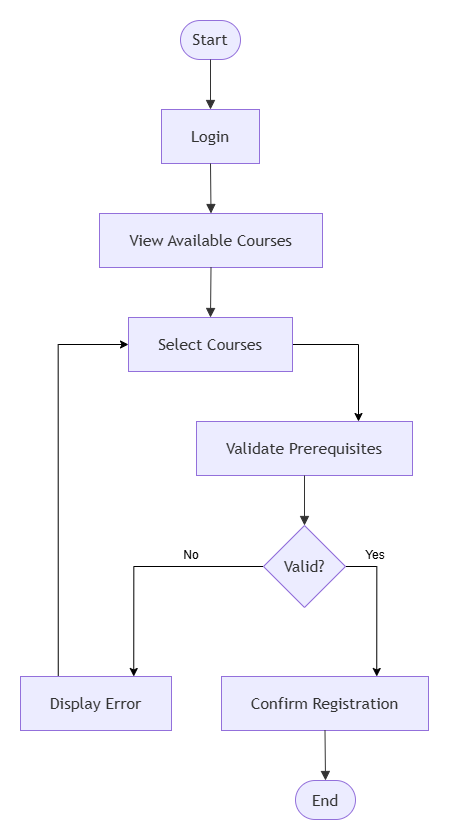

The diagram above was exported from draw.io. Its source (the exported page's mxGraphModel, read from the mxfile embedded in the PNG):
<mxGraphModel dx="1310" dy="686" grid="1" gridSize="10" guides="1" tooltips="1" connect="1" arrows="1" fold="1" page="1" pageScale="1" pageWidth="850" pageHeight="1100" math="0" shadow="0">
  <root>
    <mxCell id="0" />
    <mxCell id="1" parent="0" />
    <UserObject label="" mermaidData="{&#10;  &quot;data&quot;: &quot;flowchart TD\n\nA([Start])\nB[Login]\nC[View Available Courses]\nD[Select Courses]\nE[Validate Prerequisites]\nF{Valid?}\nG[Display Error]\nH[Confirm Registration]\nI([End])\n\nA --&gt; B\nB --&gt; C\nC --&gt; D\nD --&gt; E\nE --&gt; F\n\nF --&gt;|No| G\nG --&gt; D\n\nF --&gt;|Yes| H\nH --&gt; I&quot;,&#10;  &quot;config&quot;: null&#10;}" id="CFqL9_9ZLAaIP-OAZlWi-113">
      <mxCell connectable="0" parent="1" style="group;transparentBounds=1;editIcon=1;lockedGroup=0;groupPadding=20;" vertex="1">
        <mxGeometry height="630" width="445" as="geometry" />
      </mxCell>
    </UserObject>
    <UserObject label="Start" mermaidId="n:A" mermaidBaseStyle="html=1;rounded=1;whiteSpace=wrap;arcSize=50;strokeWidth=1;fillColor=light-dark(#ECECFF,#1f2020);strokeColor=light-dark(#9370DB,#cccccc);fontColor=light-dark(#333333,#cccccc);fontFamily=Trebuchet MS,Verdana,Arial,sans-serif;fontSize=16;" mermaidBaseValue="Start" id="CFqL9_9ZLAaIP-OAZlWi-114">
      <mxCell parent="CFqL9_9ZLAaIP-OAZlWi-113" style="html=1;rounded=1;whiteSpace=wrap;arcSize=50;strokeWidth=1;fillColor=light-dark(#ECECFF,#1f2020);strokeColor=light-dark(#9370DB,#cccccc);fontColor=light-dark(#333333,#cccccc);fontFamily=Trebuchet MS,Verdana,Arial,sans-serif;fontSize=16;" vertex="1">
        <mxGeometry height="39" width="60" x="200" y="60" as="geometry" />
      </mxCell>
    </UserObject>
    <UserObject label="Login" mermaidId="n:B" mermaidBaseStyle="html=1;whiteSpace=wrap;strokeWidth=1;fillColor=light-dark(#ECECFF,#1f2020);strokeColor=light-dark(#9370DB,#cccccc);fontColor=light-dark(#333333,#cccccc);fontFamily=Trebuchet MS,Verdana,Arial,sans-serif;fontSize=16;" mermaidBaseValue="Login" id="CFqL9_9ZLAaIP-OAZlWi-115">
      <mxCell parent="CFqL9_9ZLAaIP-OAZlWi-113" style="html=1;whiteSpace=wrap;strokeWidth=1;fillColor=light-dark(#ECECFF,#1f2020);strokeColor=light-dark(#9370DB,#cccccc);fontColor=light-dark(#333333,#cccccc);fontFamily=Trebuchet MS,Verdana,Arial,sans-serif;fontSize=16;" vertex="1">
        <mxGeometry height="54" width="98" x="181" y="149" as="geometry" />
      </mxCell>
    </UserObject>
    <UserObject label="View Available Courses" mermaidId="n:C" mermaidBaseStyle="html=1;whiteSpace=wrap;strokeWidth=1;fillColor=light-dark(#ECECFF,#1f2020);strokeColor=light-dark(#9370DB,#cccccc);fontColor=light-dark(#333333,#cccccc);fontFamily=Trebuchet MS,Verdana,Arial,sans-serif;fontSize=16;" mermaidBaseValue="View Available Courses" id="CFqL9_9ZLAaIP-OAZlWi-116">
      <mxCell parent="CFqL9_9ZLAaIP-OAZlWi-113" style="html=1;whiteSpace=wrap;strokeWidth=1;fillColor=light-dark(#ECECFF,#1f2020);strokeColor=light-dark(#9370DB,#cccccc);fontColor=light-dark(#333333,#cccccc);fontFamily=Trebuchet MS,Verdana,Arial,sans-serif;fontSize=16;" vertex="1">
        <mxGeometry height="54" width="223" x="119" y="253" as="geometry" />
      </mxCell>
    </UserObject>
    <mxCell id="CFqL9_9ZLAaIP-OAZlWi-132" edge="1" parent="CFqL9_9ZLAaIP-OAZlWi-113" source="CFqL9_9ZLAaIP-OAZlWi-117" style="edgeStyle=orthogonalEdgeStyle;rounded=0;orthogonalLoop=1;jettySize=auto;html=1;exitX=1;exitY=0.5;exitDx=0;exitDy=0;entryX=0.75;entryY=0;entryDx=0;entryDy=0;" target="CFqL9_9ZLAaIP-OAZlWi-118">
      <mxGeometry relative="1" as="geometry" />
    </mxCell>
    <UserObject label="Select Courses" mermaidId="n:D" mermaidBaseStyle="html=1;whiteSpace=wrap;strokeWidth=1;fillColor=light-dark(#ECECFF,#1f2020);strokeColor=light-dark(#9370DB,#cccccc);fontColor=light-dark(#333333,#cccccc);fontFamily=Trebuchet MS,Verdana,Arial,sans-serif;fontSize=16;" mermaidBaseValue="Select Courses" id="CFqL9_9ZLAaIP-OAZlWi-117">
      <mxCell parent="CFqL9_9ZLAaIP-OAZlWi-113" style="html=1;whiteSpace=wrap;strokeWidth=1;fillColor=light-dark(#ECECFF,#1f2020);strokeColor=light-dark(#9370DB,#cccccc);fontColor=light-dark(#333333,#cccccc);fontFamily=Trebuchet MS,Verdana,Arial,sans-serif;fontSize=16;" vertex="1">
        <mxGeometry height="54" width="164" x="148" y="357" as="geometry" />
      </mxCell>
    </UserObject>
    <UserObject label="Validate Prerequisites" mermaidId="n:E" mermaidBaseStyle="html=1;whiteSpace=wrap;strokeWidth=1;fillColor=light-dark(#ECECFF,#1f2020);strokeColor=light-dark(#9370DB,#cccccc);fontColor=light-dark(#333333,#cccccc);fontFamily=Trebuchet MS,Verdana,Arial,sans-serif;fontSize=16;" mermaidBaseValue="Validate Prerequisites" id="CFqL9_9ZLAaIP-OAZlWi-118">
      <mxCell parent="CFqL9_9ZLAaIP-OAZlWi-113" style="html=1;whiteSpace=wrap;strokeWidth=1;fillColor=light-dark(#ECECFF,#1f2020);strokeColor=light-dark(#9370DB,#cccccc);fontColor=light-dark(#333333,#cccccc);fontFamily=Trebuchet MS,Verdana,Arial,sans-serif;fontSize=16;" vertex="1">
        <mxGeometry height="54" width="216" x="216" y="461" as="geometry" />
      </mxCell>
    </UserObject>
    <mxCell id="CFqL9_9ZLAaIP-OAZlWi-134" edge="1" parent="CFqL9_9ZLAaIP-OAZlWi-113" source="CFqL9_9ZLAaIP-OAZlWi-119" style="edgeStyle=orthogonalEdgeStyle;rounded=0;orthogonalLoop=1;jettySize=auto;html=1;exitX=0;exitY=0.5;exitDx=0;exitDy=0;entryX=0.75;entryY=0;entryDx=0;entryDy=0;" target="CFqL9_9ZLAaIP-OAZlWi-120">
      <mxGeometry relative="1" as="geometry" />
    </mxCell>
    <mxCell id="CFqL9_9ZLAaIP-OAZlWi-136" edge="1" parent="CFqL9_9ZLAaIP-OAZlWi-113" source="CFqL9_9ZLAaIP-OAZlWi-119" style="edgeStyle=orthogonalEdgeStyle;rounded=0;orthogonalLoop=1;jettySize=auto;html=1;exitX=1;exitY=0.5;exitDx=0;exitDy=0;entryX=0.75;entryY=0;entryDx=0;entryDy=0;" target="CFqL9_9ZLAaIP-OAZlWi-121">
      <mxGeometry relative="1" as="geometry" />
    </mxCell>
    <UserObject label="Valid?" mermaidId="n:F" mermaidBaseStyle="rhombus;html=1;strokeWidth=1;whiteSpace=wrap;fillColor=light-dark(#ECECFF,#1f2020);strokeColor=light-dark(#9370DB,#cccccc);fontColor=light-dark(#333333,#cccccc);fontFamily=Trebuchet MS,Verdana,Arial,sans-serif;fontSize=16;" mermaidBaseValue="Valid?" id="CFqL9_9ZLAaIP-OAZlWi-119">
      <mxCell parent="CFqL9_9ZLAaIP-OAZlWi-113" style="rhombus;html=1;strokeWidth=1;whiteSpace=wrap;fillColor=light-dark(#ECECFF,#1f2020);strokeColor=light-dark(#9370DB,#cccccc);fontColor=light-dark(#333333,#cccccc);fontFamily=Trebuchet MS,Verdana,Arial,sans-serif;fontSize=16;" vertex="1">
        <mxGeometry height="82" width="82" x="283" y="565" as="geometry" />
      </mxCell>
    </UserObject>
    <mxCell id="CFqL9_9ZLAaIP-OAZlWi-133" edge="1" parent="CFqL9_9ZLAaIP-OAZlWi-113" source="CFqL9_9ZLAaIP-OAZlWi-120" style="edgeStyle=orthogonalEdgeStyle;rounded=0;orthogonalLoop=1;jettySize=auto;html=1;exitX=0.25;exitY=0;exitDx=0;exitDy=0;entryX=0;entryY=0.5;entryDx=0;entryDy=0;" target="CFqL9_9ZLAaIP-OAZlWi-117">
      <mxGeometry relative="1" as="geometry" />
    </mxCell>
    <UserObject label="Display Error" mermaidId="n:G" mermaidBaseStyle="html=1;whiteSpace=wrap;strokeWidth=1;fillColor=light-dark(#ECECFF,#1f2020);strokeColor=light-dark(#9370DB,#cccccc);fontColor=light-dark(#333333,#cccccc);fontFamily=Trebuchet MS,Verdana,Arial,sans-serif;fontSize=16;" mermaidBaseValue="Display Error" id="CFqL9_9ZLAaIP-OAZlWi-120">
      <mxCell parent="CFqL9_9ZLAaIP-OAZlWi-113" style="html=1;whiteSpace=wrap;strokeWidth=1;fillColor=light-dark(#ECECFF,#1f2020);strokeColor=light-dark(#9370DB,#cccccc);fontColor=light-dark(#333333,#cccccc);fontFamily=Trebuchet MS,Verdana,Arial,sans-serif;fontSize=16;" vertex="1">
        <mxGeometry height="54" width="151" x="40" y="716" as="geometry" />
      </mxCell>
    </UserObject>
    <UserObject label="Confirm Registration" mermaidId="n:H" mermaidBaseStyle="html=1;whiteSpace=wrap;strokeWidth=1;fillColor=light-dark(#ECECFF,#1f2020);strokeColor=light-dark(#9370DB,#cccccc);fontColor=light-dark(#333333,#cccccc);fontFamily=Trebuchet MS,Verdana,Arial,sans-serif;fontSize=16;" mermaidBaseValue="Confirm Registration" id="CFqL9_9ZLAaIP-OAZlWi-121">
      <mxCell parent="CFqL9_9ZLAaIP-OAZlWi-113" style="html=1;whiteSpace=wrap;strokeWidth=1;fillColor=light-dark(#ECECFF,#1f2020);strokeColor=light-dark(#9370DB,#cccccc);fontColor=light-dark(#333333,#cccccc);fontFamily=Trebuchet MS,Verdana,Arial,sans-serif;fontSize=16;" vertex="1">
        <mxGeometry height="54" width="207" x="241" y="716" as="geometry" />
      </mxCell>
    </UserObject>
    <UserObject label="End" mermaidId="n:I" mermaidBaseStyle="html=1;rounded=1;whiteSpace=wrap;arcSize=50;strokeWidth=1;fillColor=light-dark(#ECECFF,#1f2020);strokeColor=light-dark(#9370DB,#cccccc);fontColor=light-dark(#333333,#cccccc);fontFamily=Trebuchet MS,Verdana,Arial,sans-serif;fontSize=16;" mermaidBaseValue="End" id="CFqL9_9ZLAaIP-OAZlWi-122">
      <mxCell parent="CFqL9_9ZLAaIP-OAZlWi-113" style="html=1;rounded=1;whiteSpace=wrap;arcSize=50;strokeWidth=1;fillColor=light-dark(#ECECFF,#1f2020);strokeColor=light-dark(#9370DB,#cccccc);fontColor=light-dark(#333333,#cccccc);fontFamily=Trebuchet MS,Verdana,Arial,sans-serif;fontSize=16;" vertex="1">
        <mxGeometry height="39" width="60" x="315" y="820" as="geometry" />
      </mxCell>
    </UserObject>
    <UserObject label="" mermaidId="e:A-&gt;B#0" mermaidBaseStyle="curved=1;startArrow=none;endArrow=block;endSize=7;strokeColor=light-dark(#333333,#cccccc);exitX=0.5;exitY=1;entryX=0.5;entryY=0;" mermaidBaseValue="" id="CFqL9_9ZLAaIP-OAZlWi-123">
      <mxCell edge="1" parent="CFqL9_9ZLAaIP-OAZlWi-113" source="CFqL9_9ZLAaIP-OAZlWi-114" style="curved=1;startArrow=none;endArrow=block;endSize=7;strokeColor=light-dark(#333333,#cccccc);exitX=0.5;exitY=1;entryX=0.5;entryY=0;rounded=0;" target="CFqL9_9ZLAaIP-OAZlWi-115">
        <mxGeometry relative="1" as="geometry">
          <Array as="points" />
        </mxGeometry>
      </mxCell>
    </UserObject>
    <UserObject label="" mermaidId="e:B-&gt;C#0" mermaidBaseStyle="curved=1;startArrow=none;endArrow=block;endSize=7;strokeColor=light-dark(#333333,#cccccc);exitX=0.5;exitY=1;entryX=0.5;entryY=0;" mermaidBaseValue="" id="CFqL9_9ZLAaIP-OAZlWi-124">
      <mxCell edge="1" parent="CFqL9_9ZLAaIP-OAZlWi-113" source="CFqL9_9ZLAaIP-OAZlWi-115" style="curved=1;startArrow=none;endArrow=block;endSize=7;strokeColor=light-dark(#333333,#cccccc);exitX=0.5;exitY=1;entryX=0.5;entryY=0;rounded=0;" target="CFqL9_9ZLAaIP-OAZlWi-116">
        <mxGeometry relative="1" as="geometry">
          <Array as="points" />
        </mxGeometry>
      </mxCell>
    </UserObject>
    <UserObject label="" mermaidId="e:C-&gt;D#0" mermaidBaseStyle="curved=1;startArrow=none;endArrow=block;endSize=7;strokeColor=light-dark(#333333,#cccccc);exitX=0.5;exitY=1;entryX=0.5;entryY=0;" mermaidBaseValue="" id="CFqL9_9ZLAaIP-OAZlWi-125">
      <mxCell edge="1" parent="CFqL9_9ZLAaIP-OAZlWi-113" source="CFqL9_9ZLAaIP-OAZlWi-116" style="curved=1;startArrow=none;endArrow=block;endSize=7;strokeColor=light-dark(#333333,#cccccc);exitX=0.5;exitY=1;entryX=0.5;entryY=0;rounded=0;" target="CFqL9_9ZLAaIP-OAZlWi-117">
        <mxGeometry relative="1" as="geometry">
          <Array as="points" />
        </mxGeometry>
      </mxCell>
    </UserObject>
    <UserObject label="" mermaidId="e:E-&gt;F#0" mermaidBaseStyle="curved=1;startArrow=none;endArrow=block;endSize=7;strokeColor=light-dark(#333333,#cccccc);exitX=0.5;exitY=1;entryX=0.5;entryY=0;" mermaidBaseValue="" id="CFqL9_9ZLAaIP-OAZlWi-127">
      <mxCell edge="1" parent="CFqL9_9ZLAaIP-OAZlWi-113" source="CFqL9_9ZLAaIP-OAZlWi-118" style="curved=1;startArrow=none;endArrow=block;endSize=7;strokeColor=light-dark(#333333,#cccccc);exitX=0.5;exitY=1;entryX=0.5;entryY=0;rounded=0;" target="CFqL9_9ZLAaIP-OAZlWi-119">
        <mxGeometry relative="1" as="geometry">
          <Array as="points" />
        </mxGeometry>
      </mxCell>
    </UserObject>
    <UserObject label="" mermaidId="e:H-&gt;I#0" mermaidBaseStyle="curved=1;startArrow=none;endArrow=block;endSize=7;strokeColor=light-dark(#333333,#cccccc);exitX=0.5;exitY=1;entryX=0.5;entryY=0;" mermaidBaseValue="" id="CFqL9_9ZLAaIP-OAZlWi-131">
      <mxCell edge="1" parent="CFqL9_9ZLAaIP-OAZlWi-113" source="CFqL9_9ZLAaIP-OAZlWi-121" style="curved=1;startArrow=none;endArrow=block;endSize=7;strokeColor=light-dark(#333333,#cccccc);exitX=0.5;exitY=1;entryX=0.5;entryY=0;rounded=0;" target="CFqL9_9ZLAaIP-OAZlWi-122">
        <mxGeometry relative="1" as="geometry">
          <Array as="points" />
        </mxGeometry>
      </mxCell>
    </UserObject>
    <mxCell id="CFqL9_9ZLAaIP-OAZlWi-135" parent="CFqL9_9ZLAaIP-OAZlWi-113" style="text;html=1;whiteSpace=wrap;strokeColor=none;fillColor=none;align=center;verticalAlign=middle;rounded=0;" value="No" vertex="1">
      <mxGeometry height="30" width="60" x="181" y="580" as="geometry" />
    </mxCell>
    <mxCell id="CFqL9_9ZLAaIP-OAZlWi-137" parent="CFqL9_9ZLAaIP-OAZlWi-113" style="text;html=1;whiteSpace=wrap;strokeColor=none;fillColor=none;align=center;verticalAlign=middle;rounded=0;" value="Yes" vertex="1">
      <mxGeometry height="30" width="60" x="365" y="580" as="geometry" />
    </mxCell>
  </root>
</mxGraphModel>